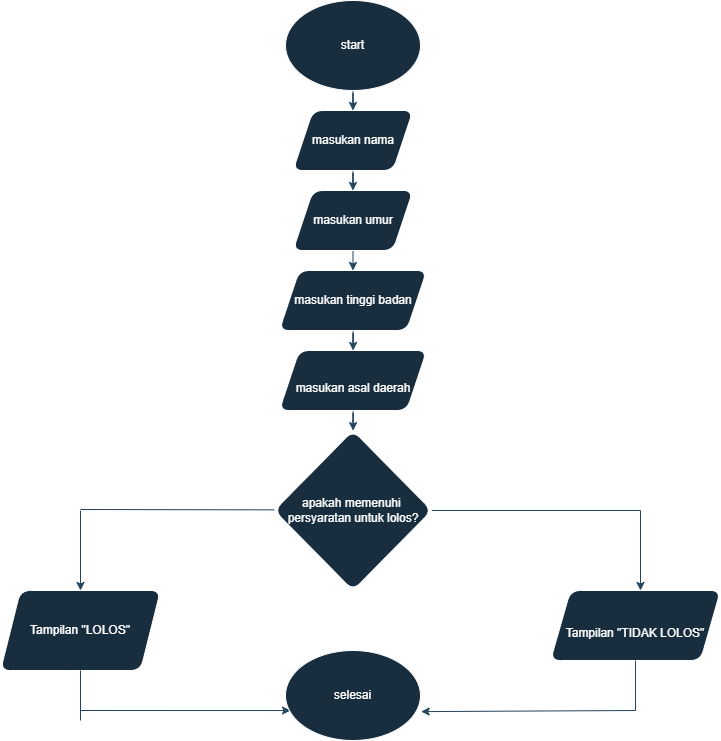

The diagram above was exported from draw.io. Its source (the exported page's mxGraphModel, read from the mxfile embedded in the PNG):
<mxGraphModel dx="1948" dy="918" grid="1" gridSize="10" guides="1" tooltips="1" connect="1" arrows="1" fold="1" page="1" pageScale="1" pageWidth="1169" pageHeight="827" math="0" shadow="0">
  <root>
    <mxCell id="0" />
    <mxCell id="1" parent="0" />
    <mxCell id="hRKYvA97f5-5VxcBJHxx-4" value="" style="edgeStyle=orthogonalEdgeStyle;rounded=1;orthogonalLoop=1;jettySize=auto;html=1;labelBackgroundColor=none;fontColor=default;strokeColor=#23445D;" parent="1" source="hRKYvA97f5-5VxcBJHxx-1" target="hRKYvA97f5-5VxcBJHxx-3" edge="1">
      <mxGeometry relative="1" as="geometry" />
    </mxCell>
    <mxCell id="hRKYvA97f5-5VxcBJHxx-1" value="start" style="ellipse;whiteSpace=wrap;html=1;rounded=1;labelBackgroundColor=none;fillColor=#182E3E;strokeColor=#FFFFFF;fontColor=#FFFFFF;" parent="1" vertex="1">
      <mxGeometry x="525" y="10" width="135" height="90" as="geometry" />
    </mxCell>
    <mxCell id="hRKYvA97f5-5VxcBJHxx-7" value="" style="edgeStyle=orthogonalEdgeStyle;rounded=1;orthogonalLoop=1;jettySize=auto;html=1;labelBackgroundColor=none;fontColor=default;strokeColor=#23445D;" parent="1" source="hRKYvA97f5-5VxcBJHxx-3" target="hRKYvA97f5-5VxcBJHxx-6" edge="1">
      <mxGeometry relative="1" as="geometry" />
    </mxCell>
    <mxCell id="hRKYvA97f5-5VxcBJHxx-3" value="masukan nama" style="shape=parallelogram;perimeter=parallelogramPerimeter;whiteSpace=wrap;html=1;fixedSize=1;rounded=1;labelBackgroundColor=none;fillColor=#182E3E;strokeColor=#FFFFFF;fontColor=#FFFFFF;" parent="1" vertex="1">
      <mxGeometry x="532.5" y="120" width="120" height="60" as="geometry" />
    </mxCell>
    <mxCell id="hRKYvA97f5-5VxcBJHxx-9" value="" style="edgeStyle=orthogonalEdgeStyle;rounded=1;orthogonalLoop=1;jettySize=auto;html=1;labelBackgroundColor=none;fontColor=default;strokeColor=#23445D;" parent="1" source="hRKYvA97f5-5VxcBJHxx-6" target="hRKYvA97f5-5VxcBJHxx-8" edge="1">
      <mxGeometry relative="1" as="geometry" />
    </mxCell>
    <mxCell id="hRKYvA97f5-5VxcBJHxx-6" value="masukan umur" style="shape=parallelogram;perimeter=parallelogramPerimeter;whiteSpace=wrap;html=1;fixedSize=1;rounded=1;labelBackgroundColor=none;fillColor=#182E3E;strokeColor=#FFFFFF;fontColor=#FFFFFF;" parent="1" vertex="1">
      <mxGeometry x="532.5" y="200" width="120" height="60" as="geometry" />
    </mxCell>
    <mxCell id="hRKYvA97f5-5VxcBJHxx-11" value="" style="edgeStyle=orthogonalEdgeStyle;rounded=1;orthogonalLoop=1;jettySize=auto;html=1;labelBackgroundColor=none;fontColor=default;strokeColor=#23445D;" parent="1" source="hRKYvA97f5-5VxcBJHxx-8" target="hRKYvA97f5-5VxcBJHxx-10" edge="1">
      <mxGeometry relative="1" as="geometry" />
    </mxCell>
    <mxCell id="hRKYvA97f5-5VxcBJHxx-8" value="masukan tinggi badan" style="shape=parallelogram;perimeter=parallelogramPerimeter;whiteSpace=wrap;html=1;fixedSize=1;rounded=1;labelBackgroundColor=none;fillColor=#182E3E;strokeColor=#FFFFFF;fontColor=#FFFFFF;" parent="1" vertex="1">
      <mxGeometry x="518.75" y="280" width="147.5" height="60" as="geometry" />
    </mxCell>
    <mxCell id="hRKYvA97f5-5VxcBJHxx-13" value="" style="edgeStyle=orthogonalEdgeStyle;rounded=1;orthogonalLoop=1;jettySize=auto;html=1;labelBackgroundColor=none;fontColor=default;strokeColor=#23445D;" parent="1" source="hRKYvA97f5-5VxcBJHxx-10" target="hRKYvA97f5-5VxcBJHxx-12" edge="1">
      <mxGeometry relative="1" as="geometry" />
    </mxCell>
    <mxCell id="hRKYvA97f5-5VxcBJHxx-10" value="&lt;div&gt;&lt;br&gt;&lt;/div&gt;&lt;div&gt;masukan asal daerah&lt;/div&gt;" style="shape=parallelogram;perimeter=parallelogramPerimeter;whiteSpace=wrap;html=1;fixedSize=1;rounded=1;labelBackgroundColor=none;fillColor=#182E3E;strokeColor=#FFFFFF;fontColor=#FFFFFF;" parent="1" vertex="1">
      <mxGeometry x="518.75" y="360" width="147.5" height="60" as="geometry" />
    </mxCell>
    <mxCell id="hRKYvA97f5-5VxcBJHxx-12" value="apakah memenuhi&amp;nbsp;&lt;div&gt;persyaratan untuk lolos?&lt;/div&gt;" style="rhombus;whiteSpace=wrap;html=1;rounded=1;labelBackgroundColor=none;fillColor=#182E3E;strokeColor=#FFFFFF;fontColor=#FFFFFF;" parent="1" vertex="1">
      <mxGeometry x="513.75" y="440" width="157.5" height="160" as="geometry" />
    </mxCell>
    <mxCell id="hRKYvA97f5-5VxcBJHxx-16" value="" style="endArrow=none;html=1;rounded=1;exitX=1;exitY=0.5;exitDx=0;exitDy=0;labelBackgroundColor=none;fontColor=default;strokeColor=#23445D;" parent="1" source="hRKYvA97f5-5VxcBJHxx-12" edge="1">
      <mxGeometry width="50" height="50" relative="1" as="geometry">
        <mxPoint x="670" y="540" as="sourcePoint" />
        <mxPoint x="880" y="520" as="targetPoint" />
      </mxGeometry>
    </mxCell>
    <mxCell id="hRKYvA97f5-5VxcBJHxx-17" value="" style="endArrow=none;html=1;rounded=1;labelBackgroundColor=none;fontColor=default;strokeColor=#23445D;" parent="1" edge="1">
      <mxGeometry width="50" height="50" relative="1" as="geometry">
        <mxPoint x="320" y="519" as="sourcePoint" />
        <mxPoint x="513.75" y="519.37" as="targetPoint" />
      </mxGeometry>
    </mxCell>
    <mxCell id="hRKYvA97f5-5VxcBJHxx-18" value="" style="endArrow=classic;html=1;rounded=1;labelBackgroundColor=none;fontColor=default;strokeColor=#23445D;" parent="1" edge="1">
      <mxGeometry width="50" height="50" relative="1" as="geometry">
        <mxPoint x="320" y="520" as="sourcePoint" />
        <mxPoint x="320" y="600" as="targetPoint" />
      </mxGeometry>
    </mxCell>
    <mxCell id="hRKYvA97f5-5VxcBJHxx-19" value="" style="endArrow=classic;html=1;rounded=1;labelBackgroundColor=none;fontColor=default;strokeColor=#23445D;" parent="1" edge="1">
      <mxGeometry width="50" height="50" relative="1" as="geometry">
        <mxPoint x="880" y="520" as="sourcePoint" />
        <mxPoint x="880" y="600" as="targetPoint" />
      </mxGeometry>
    </mxCell>
    <mxCell id="hRKYvA97f5-5VxcBJHxx-20" value="YA" style="text;html=1;align=center;verticalAlign=middle;resizable=0;points=[];autosize=1;strokeColor=none;fillColor=none;rounded=1;labelBackgroundColor=none;fontColor=#FFFFFF;" parent="1" vertex="1">
      <mxGeometry x="320" y="490" width="40" height="30" as="geometry" />
    </mxCell>
    <mxCell id="hRKYvA97f5-5VxcBJHxx-21" value="TIDAK" style="text;html=1;align=center;verticalAlign=middle;resizable=0;points=[];autosize=1;strokeColor=none;fillColor=none;rounded=1;labelBackgroundColor=none;fontColor=#FFFFFF;" parent="1" vertex="1">
      <mxGeometry x="820" y="490" width="60" height="30" as="geometry" />
    </mxCell>
    <mxCell id="hRKYvA97f5-5VxcBJHxx-22" value="Tampilan &quot;LOLOS&quot;&lt;span style=&quot;color: rgba(0, 0, 0, 0); font-family: monospace; font-size: 0px; text-align: start; text-wrap: nowrap;&quot;&gt;%3CmxGraphModel%3E%3Croot%3E%3CmxCell%20id%3D%220%22%2F%3E%3CmxCell%20id%3D%221%22%20parent%3D%220%22%2F%3E%3CmxCell%20id%3D%222%22%20value%3D%22%26lt%3Bdiv%26gt%3B%26lt%3Bbr%26gt%3B%26lt%3B%2Fdiv%26gt%3B%26lt%3Bdiv%26gt%3Bmasukan%20asal%20daerah%26lt%3B%2Fdiv%26gt%3B%22%20style%3D%22shape%3Dparallelogram%3Bperimeter%3DparallelogramPerimeter%3BwhiteSpace%3Dwrap%3Bhtml%3D1%3BfixedSize%3D1%3B%22%20vertex%3D%221%22%20parent%3D%221%22%3E%3CmxGeometry%20x%3D%22518.75%22%20y%3D%22360%22%20width%3D%22147.5%22%20height%3D%2260%22%20as%3D%22geometry%22%2F%3E%3C%2FmxCell%3E%3C%2Froot%3E%3C%2FmxGraphModel%3E&lt;/span&gt;" style="shape=parallelogram;perimeter=parallelogramPerimeter;whiteSpace=wrap;html=1;fixedSize=1;rounded=1;labelBackgroundColor=none;fillColor=#182E3E;strokeColor=#FFFFFF;fontColor=#FFFFFF;" parent="1" vertex="1">
      <mxGeometry x="240" y="600" width="160" height="80" as="geometry" />
    </mxCell>
    <mxCell id="hRKYvA97f5-5VxcBJHxx-23" value="&lt;br&gt;&lt;div&gt;Tampilan &quot;TIDAK LOLOS&quot;&lt;/div&gt;" style="shape=parallelogram;perimeter=parallelogramPerimeter;whiteSpace=wrap;html=1;fixedSize=1;rounded=1;labelBackgroundColor=none;fillColor=#182E3E;strokeColor=#FFFFFF;fontColor=#FFFFFF;" parent="1" vertex="1">
      <mxGeometry x="790" y="600" width="170" height="70" as="geometry" />
    </mxCell>
    <mxCell id="hRKYvA97f5-5VxcBJHxx-24" value="" style="endArrow=none;html=1;rounded=1;exitX=0.5;exitY=1;exitDx=0;exitDy=0;labelBackgroundColor=none;fontColor=default;strokeColor=#23445D;" parent="1" source="hRKYvA97f5-5VxcBJHxx-23" edge="1">
      <mxGeometry width="50" height="50" relative="1" as="geometry">
        <mxPoint x="669.75" y="770" as="sourcePoint" />
        <mxPoint x="875" y="720" as="targetPoint" />
      </mxGeometry>
    </mxCell>
    <mxCell id="hRKYvA97f5-5VxcBJHxx-25" value="" style="endArrow=classic;html=1;rounded=1;labelBackgroundColor=none;fontColor=default;strokeColor=#23445D;entryX=1.005;entryY=0.679;entryDx=0;entryDy=0;entryPerimeter=0;" parent="1" target="hRKYvA97f5-5VxcBJHxx-183" edge="1">
      <mxGeometry width="50" height="50" relative="1" as="geometry">
        <mxPoint x="875" y="720" as="sourcePoint" />
        <mxPoint x="685" y="720" as="targetPoint" />
      </mxGeometry>
    </mxCell>
    <mxCell id="hRKYvA97f5-5VxcBJHxx-181" value="" style="endArrow=none;html=1;rounded=1;exitX=0.5;exitY=1;exitDx=0;exitDy=0;labelBackgroundColor=none;fontColor=default;strokeColor=#23445D;" parent="1" edge="1">
      <mxGeometry width="50" height="50" relative="1" as="geometry">
        <mxPoint x="320" y="680" as="sourcePoint" />
        <mxPoint x="320" y="730" as="targetPoint" />
      </mxGeometry>
    </mxCell>
    <mxCell id="hRKYvA97f5-5VxcBJHxx-182" value="" style="endArrow=classic;html=1;rounded=1;labelBackgroundColor=none;fontColor=default;strokeColor=#23445D;entryX=0.037;entryY=0.667;entryDx=0;entryDy=0;entryPerimeter=0;" parent="1" target="hRKYvA97f5-5VxcBJHxx-183" edge="1">
      <mxGeometry width="50" height="50" relative="1" as="geometry">
        <mxPoint x="320" y="720" as="sourcePoint" />
        <mxPoint x="520" y="720" as="targetPoint" />
      </mxGeometry>
    </mxCell>
    <mxCell id="hRKYvA97f5-5VxcBJHxx-183" value="selesai" style="ellipse;whiteSpace=wrap;html=1;rounded=1;labelBackgroundColor=none;fillColor=#182E3E;strokeColor=#FFFFFF;fontColor=#FFFFFF;" parent="1" vertex="1">
      <mxGeometry x="525" y="660" width="135" height="90" as="geometry" />
    </mxCell>
  </root>
</mxGraphModel>